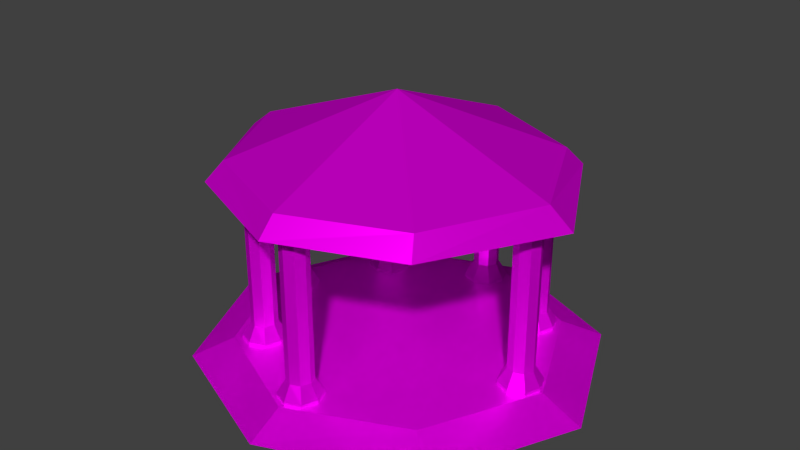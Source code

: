 # Source: gazebo.blend  (saved by Blender 2.68.0; exported with 4.5.12 LTS)
import bpy
from mathutils import Matrix  # noqa: F401  (used for matrix-valued properties, if any)

bpy.ops.wm.read_factory_settings(use_empty=True)
scene = bpy.context.scene
scene.name = 'Scene'

# ---- collections
col_collection_1 = bpy.data.collections.new('Collection 1'); scene.collection.children.link(col_collection_1)

# ---- images (referenced by path relative to the original .blend; pixels are not part of the script)
import os
ASSET_DIR = os.environ.get("B2B_ASSET_DIR", "")  # directory of the original .blend (textures are referenced by path, not embedded)
HERE = os.path.dirname(os.path.abspath(__file__))  # packed textures are extracted next to this script under _unpacked/

def load_image(name, relpath, width, height, colorspace="sRGB"):
    """Load a texture the original file referenced (path relative to the .blend, or extracted next to this script)."""
    p = next((c for c in (os.path.join(HERE, relpath), os.path.join(ASSET_DIR, relpath)) if relpath and os.path.exists(c)), "")
    if p:
        img = bpy.data.images.load(p, check_existing=True)
        img.name = name
    else:  # same state as the original file: an image datablock whose file is absent (Cycles renders it pink)
        img = bpy.data.images.new(name, width, height)
        img.source = "FILE"
        img.filepath = "//" + (relpath or name)
    img.colorspace_settings.name = colorspace
    return img
img_marble_jpeg_007 = load_image('marble.jpeg.007', 'marble.jpeg', 1024, 1024, 'sRGB')
img_marble_2_jpeg_007 = load_image('marble 2.jpeg.007', 'marble 2.jpeg', 1024, 1024, 'sRGB')
img_rust_mask_jpeg_007 = load_image('rust mask.jpeg.007', 'rust mask.jpeg', 1024, 1024, 'sRGB')

# ---- materials (node trees are filled in below, after node groups)
mat_marble = bpy.data.materials.new('marble')
mat_marble.alpha_threshold = 0.0
mat_marble.roughness = 0.5
mat_marble.line_color = (0.0, 0.0, 0.0, 1.0)

# ---- material node trees
mat_marble.use_nodes = True; mat_marble.node_tree.nodes.clear()
_N = mat_marble.node_tree.nodes; _L = mat_marble.node_tree.links
n0 = _N.new('ShaderNodeOutputMaterial'); n0.name = 'Material Output'; n0.location = (680, 235)
n1 = _N.new('ShaderNodeMixShader'); n1.name = 'Mix Shader'; n1.location = (496, 235)
n2 = _N.new('ShaderNodeBsdfDiffuse'); n2.name = 'Diffuse BSDF'; n2.location = (326, 312)
n3 = _N.new('ShaderNodeBsdfAnisotropic'); n3.name = 'Glossy BSDF'; n3.location = (331, 173)
n3.distribution = 'BECKMANN'
n3.inputs[1].default_value = 0.4472
n4 = _N.new('ShaderNodeTexImage'); n4.name = 'Image Texture'; n4.location = (-314, 255)
n4.width = 140
n4.image = img_marble_jpeg_007
n5 = _N.new('ShaderNodeTexImage'); n5.name = 'Image Texture.001'; n5.location = (-303, 485)
n5.width = 140
n5.image = img_marble_2_jpeg_007
n6 = _N.new('ShaderNodeTexImage'); n6.name = 'Image Texture.002'; n6.location = (-298, 698)
n6.width = 140
n6.image = img_rust_mask_jpeg_007
n7 = _N.new('ShaderNodeValToRGB'); n7.name = 'ColorRamp'; n7.location = (-79, 689)
while len(n7.color_ramp.elements) > 1: n7.color_ramp.elements.remove(n7.color_ramp.elements[-1])
n7.color_ramp.elements[0].position = 0.1182; n7.color_ramp.elements[0].color = (0.0, 0.0, 0.0, 1.0)
_e = n7.color_ramp.elements.new(0.5); _e.color = (1.0, 1.0, 1.0, 1.0)
n8 = _N.new('ShaderNodeMix'); n8.name = 'Mix'; n8.location = (5, 289)
n8.data_type = 'RGBA'
n9 = _N.new('ShaderNodeMix'); n9.name = 'Mix.001'; n9.location = (345, -8)
n9.data_type = 'RGBA'
n9.blend_type = 'MULTIPLY'
n9.inputs[0].default_value = 0.05
n9.inputs[6].default_value = (1.0, 1.0, 1.0, 1.0)
n10 = _N.new('ShaderNodeDisplacement'); n10.name = 'Displacement'; n10.location = (0, 0)
n10.inputs[1].default_value = 0.0
n10.inputs[2].default_value = 0.1
_L.new(n1.outputs[0], n0.inputs[0])
_L.new(n2.outputs[0], n1.inputs[1])
_L.new(n3.outputs[0], n1.inputs[2])
_L.new(n6.outputs[0], n7.inputs[0])
_L.new(n5.outputs[0], n8.inputs[7])
_L.new(n8.outputs[2], n2.inputs[0])
_L.new(n8.outputs[2], n3.inputs[0])
_L.new(n7.outputs[0], n8.inputs[0])
_L.new(n4.outputs[0], n8.inputs[6])
_L.new(n8.outputs[2], n9.inputs[7])
_L.new(n9.outputs[2], n10.inputs[0])
_L.new(n10.outputs[0], n0.inputs[2])
n0.is_active_output = True

# ---- world
world_world = bpy.data.worlds.new('World'); scene.world = world_world
world_world.color = (0.05088, 0.05088, 0.05088)
world_world.use_sun_shadow = False
world_world.sun_shadow_jitter_overblur = 0.0
world_world.cycles.sampling_method = 'MANUAL'
world_world.cycles.sample_map_resolution = 256

# ---- meshes
me_cube_001 = bpy.data.meshes.new('Cube.001')
me_cube_001.from_pydata([(-30.47, 15.38, -2.371), (-27.34, 12.17, -0.3709), (0.1081, 15.38, -2.371), (-3.017, 12.17, -0.3709), (-15.18, 17.77, -0.3709), (-15.18, 21.66, -2.371), (-30.47, -15.43, -2.371), (-27.34, -12.22, -0.3709), (-32.99, -0.02347, -0.3709), (-37.43, -0.02347, -2.371), (0.1081, -15.43, -2.371), (-3.017, -12.22, -0.3709), (2.628, -0.02347, -0.3709), (7.071, -0.02347, -2.371), (-15.18, -17.82, -0.3709), (-15.18, -21.7, -2.371), (-15.18, -0.02347, -2.371), (-15.18, -0.02347, -0.3709), (-13.33, 16.66, -0.409), (-13.33, 13.35, -0.409), (-16.65, 13.35, -0.409), (-16.65, 16.66, -0.409), (-14.0, 16.0, 18.26), (-14.0, 14.0, 18.26), (-16.0, 14.0, 18.26), (-16.0, 16.0, 18.26), (-12.73, 15.01, -0.409), (-14.99, 17.35, -0.409), (-14.99, 12.7, -0.409), (-17.33, 15.02, -0.3687), (-13.59, 15.0, 18.26), (-15.0, 16.42, 18.26), (-15.0, 13.57, 18.26), (-16.42, 15.01, 18.28), (-15.0, 15.0, -0.5147), (-15.0, 15.0, 18.26), (-13.33, 16.66, 0.00143), (-13.33, 13.35, 0.00143), (-16.65, 13.35, 0.00143), (-16.65, 16.66, 0.00143), (-12.73, 15.01, 0.00143), (-14.99, 12.7, 0.00143), (-17.33, 15.02, 0.0417), (-14.99, 17.35, 0.00143), (-16.42, 15.01, 1.572), (-15.0, 13.57, 1.547), (-13.59, 15.0, 1.547), (-15.0, 16.42, 1.547), (-16.0, 16.0, 1.547), (-16.0, 14.0, 1.547), (-14.0, 14.0, 1.547), (-14.0, 16.0, 1.547), (1.666, 1.664, -0.409), (1.666, -1.647, -0.409), (-1.645, -1.647, -0.409), (-1.645, 1.664, -0.409), (1.0, 1.0, 18.26), (1.0, -1.0, 18.26), (-1.0, -1.0, 18.26), (-1.0, 1.0, 18.26), (2.266, 0.008642, -0.409), (0.01036, 2.354, -0.409), (0.01036, -2.295, -0.409), (-2.334, 0.01895, -0.3687), (1.41, -5.662e-07, 18.26), (2.682e-07, 1.417, 18.26), (-5.066e-07, -1.431, 18.26), (-1.416, 0.006226, 18.28), (5.96e-08, 1.192e-07, -0.5147), (-1.192e-07, -1.788e-07, 18.26), (1.666, 1.664, 0.00143), (1.666, -1.647, 0.00143), (-1.645, -1.647, 0.00143), (-1.645, 1.664, 0.00143), (2.266, 0.008642, 0.00143), (0.01036, -2.295, 0.00143), (-2.334, 0.01895, 0.0417), (0.01036, 2.354, 0.00143), (-1.416, 0.006226, 1.572), (-7.797e-08, -1.431, 1.547), (1.41, -5.184e-08, 1.547), (1.825e-07, 1.417, 1.547), (-1.0, 1.0, 1.547), (-1.0, -1.0, 1.547), (1.0, -1.0, 1.547), (1.0, 1.0, 1.547), (-13.33, -13.34, -0.409), (-13.33, -16.65, -0.409), (-16.65, -16.65, -0.409), (-16.65, -13.34, -0.409), (-14.0, -14.0, 18.26), (-14.0, -16.0, 18.26), (-16.0, -16.0, 18.26), (-16.0, -14.0, 18.26), (-12.73, -14.99, -0.409), (-14.99, -12.65, -0.409), (-14.99, -17.3, -0.409), (-17.33, -14.98, -0.3687), (-13.59, -15.0, 18.26), (-15.0, -13.58, 18.26), (-15.0, -16.43, 18.26), (-16.42, -14.99, 18.28), (-15.0, -15.0, -0.5147), (-15.0, -15.0, 18.26), (-13.33, -13.34, 0.00143), (-13.33, -16.65, 0.00143), (-16.65, -16.65, 0.00143), (-16.65, -13.34, 0.00143), (-12.73, -14.99, 0.00143), (-14.99, -17.3, 0.00143), (-17.33, -14.98, 0.0417), (-14.99, -12.65, 0.00143), (-16.42, -14.99, 1.572), (-15.0, -16.43, 1.547), (-13.59, -15.0, 1.547), (-15.0, -13.58, 1.547), (-16.0, -14.0, 1.547), (-16.0, -16.0, 1.547), (-14.0, -16.0, 1.547), (-14.0, -14.0, 1.547), (-28.33, 1.664, -0.409), (-28.33, -1.647, -0.409), (-31.65, -1.647, -0.409), (-31.65, 1.664, -0.409), (-29.0, 1.0, 18.26), (-29.0, -1.0, 18.26), (-31.0, -1.0, 18.26), (-31.0, 1.0, 18.26), (-27.73, 0.008642, -0.409), (-29.99, 2.354, -0.409), (-29.99, -2.295, -0.409), (-32.33, 0.01895, -0.3687), (-28.59, -5.662e-07, 18.26), (-30.0, 1.417, 18.26), (-30.0, -1.431, 18.26), (-31.42, 0.006226, 18.28), (-30.0, 1.192e-07, -0.5147), (-30.0, -1.788e-07, 18.26), (-28.33, 1.664, 0.00143), (-28.33, -1.647, 0.00143), (-31.65, -1.647, 0.00143), (-31.65, 1.664, 0.00143), (-27.73, 0.008642, 0.00143), (-29.99, -2.295, 0.00143), (-32.33, 0.01895, 0.0417), (-29.99, 2.354, 0.00143), (-31.42, 0.006226, 1.572), (-30.0, -1.431, 1.547), (-28.59, -5.184e-08, 1.547), (-30.0, 1.417, 1.547), (-31.0, 1.0, 1.547), (-31.0, -1.0, 1.547), (-29.0, -1.0, 1.547), (-29.0, 1.0, 1.547), (-3.334, 11.66, -0.409), (-3.334, 8.353, -0.409), (-6.645, 8.353, -0.409), (-6.645, 11.66, -0.409), (-4.0, 11.0, 18.26), (-4.0, 9.0, 18.26), (-6.0, 9.0, 18.26), (-6.0, 11.0, 18.26), (-2.734, 10.01, -0.409), (-4.99, 12.35, -0.409), (-4.99, 7.705, -0.409), (-7.334, 10.02, -0.3687), (-3.59, 10.0, 18.26), (-5.0, 11.42, 18.26), (-5.0, 8.569, 18.26), (-6.416, 10.01, 18.28), (-5.0, 10.0, -0.5147), (-5.0, 10.0, 18.26), (-3.334, 11.66, 0.00143), (-3.334, 8.353, 0.00143), (-6.645, 8.353, 0.00143), (-6.645, 11.66, 0.00143), (-2.734, 10.01, 0.00143), (-4.99, 7.705, 0.00143), (-7.334, 10.02, 0.0417), (-4.99, 12.35, 0.00143), (-6.416, 10.01, 1.572), (-5.0, 8.569, 1.547), (-3.59, 10.0, 1.547), (-5.0, 11.42, 1.547), (-6.0, 11.0, 1.547), (-6.0, 9.0, 1.547), (-4.0, 9.0, 1.547), (-4.0, 11.0, 1.547), (-23.33, 11.66, -0.409), (-23.33, 8.353, -0.409), (-26.65, 8.353, -0.409), (-26.65, 11.66, -0.409), (-24.0, 11.0, 18.26), (-24.0, 9.0, 18.26), (-26.0, 9.0, 18.26), (-26.0, 11.0, 18.26), (-22.73, 10.01, -0.409), (-24.99, 12.35, -0.409), (-24.99, 7.705, -0.409), (-27.33, 10.02, -0.3687), (-23.59, 10.0, 18.26), (-25.0, 11.42, 18.26), (-25.0, 8.569, 18.26), (-26.42, 10.01, 18.28), (-25.0, 10.0, -0.5147), (-25.0, 10.0, 18.26), (-23.33, 11.66, 0.00143), (-23.33, 8.353, 0.00143), (-26.65, 8.353, 0.00143), (-26.65, 11.66, 0.00143), (-22.73, 10.01, 0.00143), (-24.99, 7.705, 0.00143), (-27.33, 10.02, 0.0417), (-24.99, 12.35, 0.00143), (-26.42, 10.01, 1.572), (-25.0, 8.569, 1.547), (-23.59, 10.0, 1.547), (-25.0, 11.42, 1.547), (-26.0, 11.0, 1.547), (-26.0, 9.0, 1.547), (-24.0, 9.0, 1.547), (-24.0, 11.0, 1.547), (-23.33, -8.336, -0.409), (-23.33, -11.65, -0.409), (-26.65, -11.65, -0.409), (-26.65, -8.336, -0.409), (-24.0, -9.0, 18.26), (-24.0, -11.0, 18.26), (-26.0, -11.0, 18.26), (-26.0, -9.0, 18.26), (-22.73, -9.991, -0.409), (-24.99, -7.646, -0.409), (-24.99, -12.3, -0.409), (-27.33, -9.981, -0.3687), (-23.59, -10.0, 18.26), (-25.0, -8.583, 18.26), (-25.0, -11.43, 18.26), (-26.42, -9.994, 18.28), (-25.0, -10.0, -0.5147), (-25.0, -10.0, 18.26), (-23.33, -8.336, 0.00143), (-23.33, -11.65, 0.00143), (-26.65, -11.65, 0.00143), (-26.65, -8.336, 0.00143), (-22.73, -9.991, 0.00143), (-24.99, -12.3, 0.00143), (-27.33, -9.981, 0.0417), (-24.99, -7.646, 0.00143), (-26.42, -9.994, 1.572), (-25.0, -11.43, 1.547), (-23.59, -10.0, 1.547), (-25.0, -8.583, 1.547), (-26.0, -9.0, 1.547), (-26.0, -11.0, 1.547), (-24.0, -11.0, 1.547), (-24.0, -9.0, 1.547), (-28.52, 13.66, 17.42), (-27.48, 12.07, 19.42), (-15.66, 16.97, 19.42), (-15.66, 18.89, 17.42), (-28.52, -13.38, 17.42), (-27.48, -11.79, 19.42), (-33.26, 0.141, 19.42), (-35.83, 0.141, 17.42), (-15.66, -16.69, 19.42), (-15.66, -18.61, 17.42), (-15.66, 0.141, 19.36), (-15.66, 0.141, 26.1), (-2.804, 13.66, 17.42), (-3.849, 12.07, 19.42), (-2.804, -13.38, 17.42), (-3.849, -11.79, 19.42), (1.935, 0.141, 19.42), (4.503, 0.141, 17.42)], [], [(8, 1, 0, 9), (17, 4, 1, 8), (1, 4, 5, 0), (9, 0, 5, 16), (12, 13, 2, 3), (17, 12, 3, 4), (3, 2, 5, 4), (13, 16, 5, 2), (8, 9, 6, 7), (17, 8, 7, 14), (7, 6, 15, 14), (9, 16, 15, 6), (12, 11, 10, 13), (17, 14, 11, 12), (11, 14, 15, 10), (13, 10, 15, 16), (34, 28, 20, 29), (35, 33, 24, 32), (46, 30, 23, 50), (45, 32, 24, 49), (44, 33, 25, 48), (43, 27, 21, 39), (27, 34, 29, 21), (18, 26, 34, 27), (26, 19, 28, 34), (30, 35, 32, 23), (22, 31, 35, 30), (31, 25, 33, 35), (51, 22, 30, 46), (50, 23, 32, 45), (49, 24, 33, 44), (36, 18, 27, 43), (26, 40, 37, 19), (28, 41, 38, 20), (29, 42, 39, 21), (47, 43, 39, 48), (18, 36, 40, 26), (19, 37, 41, 28), (20, 38, 42, 29), (51, 36, 43, 47), (31, 47, 48, 25), (37, 50, 45, 41), (42, 44, 48, 39), (36, 51, 46, 40), (22, 51, 47, 31), (41, 45, 49, 38), (40, 46, 50, 37), (38, 49, 44, 42), (68, 62, 54, 63), (69, 67, 58, 66), (80, 64, 57, 84), (79, 66, 58, 83), (78, 67, 59, 82), (77, 61, 55, 73), (61, 68, 63, 55), (52, 60, 68, 61), (60, 53, 62, 68), (64, 69, 66, 57), (56, 65, 69, 64), (65, 59, 67, 69), (85, 56, 64, 80), (84, 57, 66, 79), (83, 58, 67, 78), (70, 52, 61, 77), (60, 74, 71, 53), (62, 75, 72, 54), (63, 76, 73, 55), (81, 77, 73, 82), (52, 70, 74, 60), (53, 71, 75, 62), (54, 72, 76, 63), (85, 70, 77, 81), (65, 81, 82, 59), (71, 84, 79, 75), (76, 78, 82, 73), (70, 85, 80, 74), (56, 85, 81, 65), (75, 79, 83, 72), (74, 80, 84, 71), (72, 83, 78, 76), (102, 96, 88, 97), (103, 101, 92, 100), (114, 98, 91, 118), (113, 100, 92, 117), (112, 101, 93, 116), (111, 95, 89, 107), (95, 102, 97, 89), (86, 94, 102, 95), (94, 87, 96, 102), (98, 103, 100, 91), (90, 99, 103, 98), (99, 93, 101, 103), (119, 90, 98, 114), (118, 91, 100, 113), (117, 92, 101, 112), (104, 86, 95, 111), (94, 108, 105, 87), (96, 109, 106, 88), (97, 110, 107, 89), (115, 111, 107, 116), (86, 104, 108, 94), (87, 105, 109, 96), (88, 106, 110, 97), (119, 104, 111, 115), (99, 115, 116, 93), (105, 118, 113, 109), (110, 112, 116, 107), (104, 119, 114, 108), (90, 119, 115, 99), (109, 113, 117, 106), (108, 114, 118, 105), (106, 117, 112, 110), (136, 130, 122, 131), (137, 135, 126, 134), (148, 132, 125, 152), (147, 134, 126, 151), (146, 135, 127, 150), (145, 129, 123, 141), (129, 136, 131, 123), (120, 128, 136, 129), (128, 121, 130, 136), (132, 137, 134, 125), (124, 133, 137, 132), (133, 127, 135, 137), (153, 124, 132, 148), (152, 125, 134, 147), (151, 126, 135, 146), (138, 120, 129, 145), (128, 142, 139, 121), (130, 143, 140, 122), (131, 144, 141, 123), (149, 145, 141, 150), (120, 138, 142, 128), (121, 139, 143, 130), (122, 140, 144, 131), (153, 138, 145, 149), (133, 149, 150, 127), (139, 152, 147, 143), (144, 146, 150, 141), (138, 153, 148, 142), (124, 153, 149, 133), (143, 147, 151, 140), (142, 148, 152, 139), (140, 151, 146, 144), (170, 164, 156, 165), (171, 169, 160, 168), (182, 166, 159, 186), (181, 168, 160, 185), (180, 169, 161, 184), (179, 163, 157, 175), (163, 170, 165, 157), (154, 162, 170, 163), (162, 155, 164, 170), (166, 171, 168, 159), (158, 167, 171, 166), (167, 161, 169, 171), (187, 158, 166, 182), (186, 159, 168, 181), (185, 160, 169, 180), (172, 154, 163, 179), (162, 176, 173, 155), (164, 177, 174, 156), (165, 178, 175, 157), (183, 179, 175, 184), (154, 172, 176, 162), (155, 173, 177, 164), (156, 174, 178, 165), (187, 172, 179, 183), (167, 183, 184, 161), (173, 186, 181, 177), (178, 180, 184, 175), (172, 187, 182, 176), (158, 187, 183, 167), (177, 181, 185, 174), (176, 182, 186, 173), (174, 185, 180, 178), (204, 198, 190, 199), (205, 203, 194, 202), (216, 200, 193, 220), (215, 202, 194, 219), (214, 203, 195, 218), (213, 197, 191, 209), (197, 204, 199, 191), (188, 196, 204, 197), (196, 189, 198, 204), (200, 205, 202, 193), (192, 201, 205, 200), (201, 195, 203, 205), (221, 192, 200, 216), (220, 193, 202, 215), (219, 194, 203, 214), (206, 188, 197, 213), (196, 210, 207, 189), (198, 211, 208, 190), (199, 212, 209, 191), (217, 213, 209, 218), (188, 206, 210, 196), (189, 207, 211, 198), (190, 208, 212, 199), (221, 206, 213, 217), (201, 217, 218, 195), (207, 220, 215, 211), (212, 214, 218, 209), (206, 221, 216, 210), (192, 221, 217, 201), (211, 215, 219, 208), (210, 216, 220, 207), (208, 219, 214, 212), (238, 232, 224, 233), (239, 237, 228, 236), (250, 234, 227, 254), (249, 236, 228, 253), (248, 237, 229, 252), (247, 231, 225, 243), (231, 238, 233, 225), (222, 230, 238, 231), (230, 223, 232, 238), (234, 239, 236, 227), (226, 235, 239, 234), (235, 229, 237, 239), (255, 226, 234, 250), (254, 227, 236, 249), (253, 228, 237, 248), (240, 222, 231, 247), (230, 244, 241, 223), (232, 245, 242, 224), (233, 246, 243, 225), (251, 247, 243, 252), (222, 240, 244, 230), (223, 241, 245, 232), (224, 242, 246, 233), (255, 240, 247, 251), (235, 251, 252, 229), (241, 254, 249, 245), (246, 248, 252, 243), (240, 255, 250, 244), (226, 255, 251, 235), (245, 249, 253, 242), (244, 250, 254, 241), (242, 253, 248, 246), (262, 257, 256, 263), (257, 258, 259, 256), (259, 266, 263, 256), (257, 262, 267, 258), (262, 263, 260, 261), (261, 260, 265, 264), (265, 260, 263, 266), (261, 264, 267, 262), (272, 273, 268, 269), (269, 258, 267, 272), (269, 268, 259, 258), (271, 264, 265, 270), (272, 271, 270, 273), (259, 268, 273, 266), (265, 266, 273, 270), (271, 272, 267, 264)])
_uv = me_cube_001.uv_layers.new(name='UVMap')
_uv.uv.foreach_set('vector', [0.04263, 0.2907, 0.1495, 0.3836, 0.1333, 0.4278, 0.0, 0.3099, 0.2137, 0.2139, 0.2905, 0.3849, 0.1495, 0.3836, 0.04263, 0.2907, 0.1495, 0.3836, 0.2905, 0.3849, 0.3073, 0.4222, 0.1333, 0.4278, 0.4275, 0.1176, 0.5611, 0.0, 0.735, 0.006062, 0.641, 0.2141, 0.3848, 0.1371, 0.4275, 0.1179, 0.4271, 0.2959, 0.3832, 0.2787, 0.2137, 0.2139, 0.3848, 0.1371, 0.3832, 0.2787, 0.2905, 0.3849, 0.3832, 0.2787, 0.4271, 0.2959, 0.3073, 0.4222, 0.2905, 0.3849, 0.8546, 0.3106, 0.641, 0.2141, 0.735, 0.006062, 0.8545, 0.1326, 0.04263, 0.2907, 0.0, 0.3099, 0.0004527, 0.1319, 0.04424, 0.1492, 0.2137, 0.2139, 0.04263, 0.2907, 0.04424, 0.1492, 0.1369, 0.04296, 0.04424, 0.1492, 0.0004527, 0.1319, 0.1202, 0.005647, 0.1369, 0.04296, 0.4275, 0.1176, 0.641, 0.2141, 0.547, 0.4221, 0.4275, 0.2956, 0.3848, 0.1371, 0.2779, 0.0443, 0.2942, 0.0, 0.4275, 0.1179, 0.2137, 0.2139, 0.1369, 0.04296, 0.2779, 0.0443, 0.3848, 0.1371, 0.2779, 0.0443, 0.1369, 0.04296, 0.1202, 0.005647, 0.2942, 0.0, 0.8546, 0.3106, 0.7209, 0.4282, 0.547, 0.4221, 0.641, 0.2141, 0.8012, 0.8321, 0.777, 0.8324, 0.7837, 0.8149, 0.8012, 0.8075, 0.05376, 0.8364, 0.03885, 0.8366, 0.04315, 0.826, 0.05364, 0.8214, 0.9356, 0.2545, 0.935, 0.4282, 0.9271, 0.4269, 0.9276, 0.2532, 0.9161, 0.2531, 0.9156, 0.4268, 0.9076, 0.4281, 0.9081, 0.2544, 0.8753, 0.6471, 0.8748, 0.8206, 0.8635, 0.8203, 0.864, 0.6468, 0.8468, 0.6314, 0.8468, 0.6271, 0.8603, 0.625, 0.8603, 0.6292, 0.1903, 0.807, 0.1903, 0.8318, 0.1657, 0.8318, 0.1729, 0.8144, 0.5891, 0.8147, 0.5954, 0.8321, 0.5716, 0.8323, 0.5716, 0.8075, 0.825, 0.8218, 0.8186, 0.8392, 0.8012, 0.8459, 0.8012, 0.8218, 0.5477, 0.8474, 0.5329, 0.8474, 0.5329, 0.8323, 0.5434, 0.8368, 0.03356, 0.8561, 0.02302, 0.8605, 0.02304, 0.8455, 0.03789, 0.8456, 0.4517, 0.8473, 0.4411, 0.8429, 0.4368, 0.8324, 0.4517, 0.8324, 0.07003, 0.8289, 0.0695, 1.002, 0.06146, 1.004, 0.06199, 0.8302, 0.9276, 0.2532, 0.9271, 0.4269, 0.9156, 0.4268, 0.9161, 0.2531, 0.8834, 0.6482, 0.8829, 0.8218, 0.8748, 0.8206, 0.8753, 0.6471, 0.0663, 0.8113, 0.06632, 0.807, 0.0852, 0.8071, 0.08519, 0.8114, 0.944, 0.2337, 0.944, 0.238, 0.9315, 0.2357, 0.9316, 0.2314, 0.9128, 0.2314, 0.9128, 0.2357, 0.8993, 0.2377, 0.8993, 0.2335, 0.8791, 0.6255, 0.879, 0.6297, 0.8603, 0.6292, 0.8603, 0.625, 0.8559, 0.6481, 0.8468, 0.6314, 0.8603, 0.6292, 0.864, 0.6468, 0.06632, 0.807, 0.0663, 0.8113, 0.05376, 0.8136, 0.05377, 0.8093, 0.9316, 0.2314, 0.9315, 0.2357, 0.9128, 0.2357, 0.9128, 0.2314, 0.8924, 0.6273, 0.8924, 0.6316, 0.879, 0.6297, 0.8791, 0.6255, 0.07003, 0.8289, 0.0663, 0.8113, 0.08519, 0.8114, 0.08144, 0.8289, 0.8553, 0.8216, 0.8559, 0.6481, 0.864, 0.6468, 0.8635, 0.8203, 0.9315, 0.2357, 0.9276, 0.2532, 0.9161, 0.2531, 0.9128, 0.2357, 0.879, 0.6297, 0.8753, 0.6471, 0.864, 0.6468, 0.8603, 0.6292, 0.0663, 0.8113, 0.07003, 0.8289, 0.06199, 0.8302, 0.05376, 0.8136, 0.0695, 1.002, 0.07003, 0.8289, 0.08144, 0.8289, 0.08091, 1.002, 0.9128, 0.2357, 0.9161, 0.2531, 0.9081, 0.2544, 0.8993, 0.2377, 0.944, 0.238, 0.9356, 0.2545, 0.9276, 0.2532, 0.9315, 0.2357, 0.8924, 0.6316, 0.8834, 0.6482, 0.8753, 0.6471, 0.879, 0.6297, 0.7528, 0.8321, 0.7287, 0.8324, 0.7353, 0.8149, 0.7528, 0.8075, 0.3157, 0.8469, 0.3008, 0.8471, 0.3051, 0.8365, 0.3156, 0.8318, 0.9287, 0.6481, 0.9281, 0.8218, 0.9202, 0.8204, 0.9207, 0.6468, 0.9092, 0.6467, 0.9087, 0.8204, 0.9007, 0.8217, 0.9012, 0.648, 0.8753, 0.4503, 0.8748, 0.6239, 0.8635, 0.6236, 0.864, 0.45, 0.8468, 0.4346, 0.8468, 0.4304, 0.8603, 0.4282, 0.8603, 0.4325, 0.2149, 0.807, 0.2149, 0.8318, 0.1903, 0.8318, 0.1975, 0.8144, 0.6743, 0.8147, 0.6806, 0.8321, 0.6568, 0.8323, 0.6568, 0.8075, 0.3403, 0.8318, 0.3339, 0.8492, 0.3165, 0.856, 0.3165, 0.8318, 0.6955, 0.8474, 0.6806, 0.8474, 0.6807, 0.8323, 0.6912, 0.8368, 0.04943, 0.8472, 0.03889, 0.8515, 0.03891, 0.8366, 0.05376, 0.8367, 0.4666, 0.8473, 0.456, 0.8429, 0.4517, 0.8324, 0.4666, 0.8324, 0.9534, 0.4502, 0.9529, 0.6237, 0.9448, 0.625, 0.9453, 0.4515, 0.9207, 0.6468, 0.9202, 0.8204, 0.9087, 0.8204, 0.9092, 0.6467, 0.8834, 0.4514, 0.8829, 0.625, 0.8748, 0.6239, 0.8753, 0.4503, 0.9497, 0.4326, 0.9497, 0.4283, 0.9686, 0.4284, 0.9685, 0.4326, 0.9371, 0.6273, 0.9371, 0.6315, 0.9246, 0.6293, 0.9247, 0.625, 0.9059, 0.625, 0.9059, 0.6292, 0.8924, 0.6313, 0.8924, 0.627, 0.8791, 0.4287, 0.879, 0.433, 0.8603, 0.4325, 0.8603, 0.4282, 0.8559, 0.4513, 0.8468, 0.4346, 0.8603, 0.4325, 0.864, 0.45, 0.9497, 0.4283, 0.9497, 0.4326, 0.9371, 0.4348, 0.9371, 0.4306, 0.9247, 0.625, 0.9246, 0.6293, 0.9059, 0.6292, 0.9059, 0.625, 0.8924, 0.4306, 0.8924, 0.4348, 0.879, 0.433, 0.8791, 0.4287, 0.9534, 0.4502, 0.9497, 0.4326, 0.9685, 0.4326, 0.9648, 0.4502, 0.8553, 0.6249, 0.8559, 0.4513, 0.864, 0.45, 0.8635, 0.6236, 0.9246, 0.6293, 0.9207, 0.6468, 0.9092, 0.6467, 0.9059, 0.6292, 0.879, 0.433, 0.8753, 0.4503, 0.864, 0.45, 0.8603, 0.4325, 0.9497, 0.4326, 0.9534, 0.4502, 0.9453, 0.4515, 0.9371, 0.4348, 0.9529, 0.6237, 0.9534, 0.4502, 0.9648, 0.4502, 0.9643, 0.6237, 0.9059, 0.6292, 0.9092, 0.6467, 0.9012, 0.648, 0.8924, 0.6313, 0.9371, 0.6315, 0.9287, 0.6481, 0.9207, 0.6468, 0.9246, 0.6293, 0.8924, 0.4348, 0.8834, 0.4514, 0.8753, 0.4503, 0.879, 0.433, 0.5, 0.8321, 0.4758, 0.8324, 0.4825, 0.8149, 0.5, 0.8075, 0.2395, 0.8469, 0.2246, 0.8471, 0.2289, 0.8365, 0.2394, 0.8318, 0.9365, 0.02311, 0.9359, 0.1968, 0.9279, 0.1954, 0.9285, 0.02177, 0.917, 0.02171, 0.9165, 0.1954, 0.9084, 0.1967, 0.909, 0.02301, 0.03673, 0.4499, 0.0362, 0.6235, 0.02485, 0.6232, 0.02538, 0.4496, 0.008152, 0.4342, 0.008165, 0.43, 0.02166, 0.4278, 0.02164, 0.4321, 0.2394, 0.807, 0.2395, 0.8318, 0.2149, 0.8318, 0.2221, 0.8144, 0.6981, 0.8147, 0.7045, 0.8321, 0.6806, 0.8323, 0.6807, 0.8075, 0.2149, 0.8318, 0.2085, 0.8492, 0.191, 0.856, 0.191, 0.8318, 0.6806, 0.8474, 0.6658, 0.8474, 0.6658, 0.8323, 0.6763, 0.8368, 0.8356, 0.8565, 0.825, 0.8608, 0.825, 0.8459, 0.8399, 0.846, 0.7528, 0.8473, 0.7423, 0.8429, 0.7379, 0.8324, 0.7528, 0.8324, 0.4123, 0.8289, 0.4118, 1.002, 0.4038, 1.004, 0.4043, 0.8302, 0.9285, 0.02177, 0.9279, 0.1954, 0.9165, 0.1954, 0.917, 0.02171, 0.04477, 0.4511, 0.04424, 0.6246, 0.0362, 0.6235, 0.03673, 0.4499, 0.4086, 0.8113, 0.4086, 0.807, 0.4275, 0.8071, 0.4275, 0.8114, 0.9449, 0.002267, 0.9449, 0.006532, 0.9324, 0.004275, 0.9324, 9.957e-06, 0.9137, 0.0, 0.9137, 0.004265, 0.9002, 0.006313, 0.9002, 0.002048, 0.04044, 0.4283, 0.04042, 0.4326, 0.02164, 0.4321, 0.02166, 0.4278, 0.01723, 0.4509, 0.008152, 0.4342, 0.02164, 0.4321, 0.02538, 0.4496, 0.4086, 0.807, 0.4086, 0.8113, 0.3961, 0.8136, 0.3961, 0.8093, 0.9324, 9.957e-06, 0.9324, 0.004275, 0.9137, 0.004265, 0.9137, 0.0, 0.05376, 0.4302, 0.05375, 0.4344, 0.04042, 0.4326, 0.04044, 0.4283, 0.4123, 0.8289, 0.4086, 0.8113, 0.4275, 0.8114, 0.4237, 0.8289, 0.0167, 0.6245, 0.01723, 0.4509, 0.02538, 0.4496, 0.02485, 0.6232, 0.9324, 0.004275, 0.9285, 0.02177, 0.917, 0.02171, 0.9137, 0.004265, 0.04042, 0.4326, 0.03673, 0.4499, 0.02538, 0.4496, 0.02164, 0.4321, 0.4086, 0.8113, 0.4123, 0.8289, 0.4043, 0.8302, 0.3961, 0.8136, 0.4118, 1.002, 0.4123, 0.8289, 0.4237, 0.8289, 0.4232, 1.002, 0.9137, 0.004265, 0.917, 0.02171, 0.909, 0.02301, 0.9002, 0.006313, 0.9449, 0.006532, 0.9365, 0.02311, 0.9285, 0.02177, 0.9324, 0.004275, 0.05375, 0.4344, 0.04477, 0.4511, 0.03673, 0.4499, 0.04042, 0.4326, 0.4517, 0.8321, 0.4275, 0.8324, 0.4342, 0.8149, 0.4517, 0.8075, 0.5865, 0.8474, 0.5716, 0.8475, 0.5759, 0.8369, 0.5864, 0.8323, 0.9803, 0.2545, 0.9798, 0.4282, 0.9718, 0.4269, 0.9723, 0.2532, 0.9609, 0.2531, 0.9603, 0.4268, 0.9523, 0.4281, 0.9528, 0.2544, 0.03673, 0.6467, 0.0362, 0.8202, 0.02485, 0.82, 0.02538, 0.6464, 0.008152, 0.631, 0.008165, 0.6268, 0.02166, 0.6246, 0.02164, 0.6289, 0.3157, 0.807, 0.3157, 0.8318, 0.2912, 0.8318, 0.2983, 0.8144, 0.6504, 0.8147, 0.6568, 0.8321, 0.6329, 0.8323, 0.633, 0.8075, 0.03201, 0.8214, 0.02562, 0.8388, 0.008159, 0.8455, 0.008152, 0.8214, 0.5716, 0.8474, 0.5567, 0.8474, 0.5568, 0.8323, 0.5673, 0.8368, 0.4808, 0.8429, 0.4702, 0.8473, 0.4703, 0.8324, 0.4851, 0.8324, 0.7137, 0.8473, 0.7032, 0.8429, 0.6988, 0.8324, 0.7137, 0.8324, 0.3809, 0.8289, 0.3804, 1.002, 0.3723, 1.004, 0.3728, 0.8302, 0.9723, 0.2532, 0.9718, 0.4269, 0.9603, 0.4268, 0.9609, 0.2531, 0.04477, 0.6478, 0.04424, 0.8214, 0.0362, 0.8202, 0.03673, 0.6467, 0.3772, 0.8113, 0.3772, 0.807, 0.3961, 0.8071, 0.396, 0.8114, 0.9887, 0.2337, 0.9887, 0.238, 0.9763, 0.2357, 0.9763, 0.2314, 0.9576, 0.2314, 0.9576, 0.2357, 0.944, 0.2377, 0.944, 0.2335, 0.04044, 0.6251, 0.04042, 0.6293, 0.02164, 0.6289, 0.02166, 0.6246, 0.01723, 0.6477, 0.008152, 0.631, 0.02164, 0.6289, 0.02538, 0.6464, 0.3772, 0.807, 0.3772, 0.8113, 0.3646, 0.8136, 0.3646, 0.8093, 0.9763, 0.2314, 0.9763, 0.2357, 0.9576, 0.2357, 0.9576, 0.2314, 0.05376, 0.627, 0.05375, 0.6312, 0.04042, 0.6293, 0.04044, 0.6251, 0.3809, 0.8289, 0.3772, 0.8113, 0.396, 0.8114, 0.3923, 0.8289, 0.0167, 0.8213, 0.01723, 0.6477, 0.02538, 0.6464, 0.02485, 0.82, 0.9763, 0.2357, 0.9723, 0.2532, 0.9609, 0.2531, 0.9576, 0.2357, 0.04042, 0.6293, 0.03673, 0.6467, 0.02538, 0.6464, 0.02164, 0.6289, 0.3772, 0.8113, 0.3809, 0.8289, 0.3728, 0.8302, 0.3646, 0.8136, 0.3804, 1.002, 0.3809, 0.8289, 0.3923, 0.8289, 0.3918, 1.002, 0.9576, 0.2357, 0.9609, 0.2531, 0.9528, 0.2544, 0.944, 0.2377, 0.9887, 0.238, 0.9803, 0.2545, 0.9723, 0.2532, 0.9763, 0.2357, 0.05375, 0.6312, 0.04477, 0.6478, 0.03673, 0.6467, 0.04042, 0.6293, 0.777, 0.8321, 0.7528, 0.8324, 0.7595, 0.8149, 0.777, 0.8075, 0.1806, 0.8469, 0.1657, 0.8471, 0.17, 0.8365, 0.1805, 0.8318, 0.8908, 0.2545, 0.8903, 0.4282, 0.8823, 0.4269, 0.8829, 0.2532, 0.8714, 0.2531, 0.8709, 0.4268, 0.8628, 0.4281, 0.8634, 0.2544, 0.8297, 0.4503, 0.8292, 0.6239, 0.8179, 0.6236, 0.8184, 0.45, 0.8012, 0.4346, 0.8012, 0.4304, 0.8147, 0.4282, 0.8147, 0.4325, 0.3403, 0.807, 0.3403, 0.8318, 0.3157, 0.8318, 0.3229, 0.8144, 0.5414, 0.8147, 0.5477, 0.8321, 0.5239, 0.8323, 0.5239, 0.8075, 0.6329, 0.8317, 0.6265, 0.8491, 0.6091, 0.8558, 0.6091, 0.8317, 0.5149, 0.8474, 0.5, 0.8474, 0.5, 0.8323, 0.5106, 0.8368, 0.01869, 0.8561, 0.008152, 0.8605, 0.008173, 0.8455, 0.02302, 0.8456, 0.7286, 0.8473, 0.7181, 0.8429, 0.7137, 0.8324, 0.7287, 0.8324, 0.9612, 0.02197, 0.9606, 0.1954, 0.9526, 0.1968, 0.9531, 0.0233, 0.8829, 0.2532, 0.8823, 0.4269, 0.8709, 0.4268, 0.8714, 0.2531, 0.8378, 0.4514, 0.8373, 0.625, 0.8292, 0.6239, 0.8297, 0.4503, 0.9574, 0.004377, 0.9574, 0.0001166, 0.9763, 0.0001745, 0.9763, 0.004435, 0.8993, 0.2337, 0.8993, 0.238, 0.8868, 0.2357, 0.8868, 0.2314, 0.8681, 0.2314, 0.8681, 0.2357, 0.8546, 0.2377, 0.8546, 0.2335, 0.8335, 0.4287, 0.8334, 0.433, 0.8147, 0.4325, 0.8147, 0.4282, 0.8102, 0.4513, 0.8012, 0.4346, 0.8147, 0.4325, 0.8184, 0.45, 0.9574, 0.0001166, 0.9574, 0.004377, 0.9449, 0.006636, 0.9449, 0.002376, 0.8868, 0.2314, 0.8868, 0.2357, 0.8681, 0.2357, 0.8681, 0.2314, 0.8468, 0.4306, 0.8468, 0.4348, 0.8334, 0.433, 0.8335, 0.4287, 0.9612, 0.02197, 0.9574, 0.004377, 0.9763, 0.004435, 0.9726, 0.02201, 0.8097, 0.6249, 0.8102, 0.4513, 0.8184, 0.45, 0.8179, 0.6236, 0.8868, 0.2357, 0.8829, 0.2532, 0.8714, 0.2531, 0.8681, 0.2357, 0.8334, 0.433, 0.8297, 0.4503, 0.8184, 0.45, 0.8147, 0.4325, 0.9574, 0.004377, 0.9612, 0.02197, 0.9531, 0.0233, 0.9449, 0.006636, 0.9606, 0.1954, 0.9612, 0.02197, 0.9726, 0.02201, 0.972, 0.1955, 0.8681, 0.2357, 0.8714, 0.2531, 0.8634, 0.2544, 0.8546, 0.2377, 0.8993, 0.238, 0.8908, 0.2545, 0.8829, 0.2532, 0.8868, 0.2357, 0.8468, 0.4348, 0.8378, 0.4514, 0.8297, 0.4503, 0.8334, 0.433, 0.4758, 0.8321, 0.4517, 0.8324, 0.4584, 0.8149, 0.4758, 0.8075, 0.2641, 0.8469, 0.2491, 0.8471, 0.2534, 0.8365, 0.2639, 0.8318, 0.9287, 0.4513, 0.9281, 0.625, 0.9202, 0.6237, 0.9207, 0.45, 0.9092, 0.4499, 0.9087, 0.6236, 0.9007, 0.6249, 0.9012, 0.4512, 0.8297, 0.6471, 0.8292, 0.8206, 0.8179, 0.8203, 0.8184, 0.6468, 0.8012, 0.6314, 0.8012, 0.6271, 0.8147, 0.625, 0.8147, 0.6292, 0.264, 0.807, 0.2641, 0.8318, 0.2395, 0.8318, 0.2466, 0.8144, 0.5652, 0.8147, 0.5716, 0.8321, 0.5477, 0.8323, 0.5478, 0.8075, 0.8489, 0.8218, 0.8425, 0.8392, 0.825, 0.8459, 0.825, 0.8218, 0.6013, 0.8474, 0.5865, 0.8474, 0.5865, 0.8323, 0.597, 0.8368, 0.7968, 0.8429, 0.7863, 0.8473, 0.7863, 0.8324, 0.8012, 0.8324, 0.5329, 0.8472, 0.5223, 0.8428, 0.518, 0.8323, 0.5329, 0.8323, 0.9848, 0.4502, 0.9843, 0.6237, 0.9763, 0.625, 0.9768, 0.4515, 0.9207, 0.45, 0.9202, 0.6237, 0.9087, 0.6236, 0.9092, 0.4499, 0.8378, 0.6482, 0.8373, 0.8218, 0.8292, 0.8206, 0.8297, 0.6471, 0.9811, 0.4326, 0.9811, 0.4283, 1.0, 0.4284, 1.0, 0.4326, 0.9371, 0.4305, 0.9371, 0.4347, 0.9246, 0.4325, 0.9247, 0.4282, 0.9059, 0.4282, 0.9059, 0.4325, 0.8924, 0.4345, 0.8924, 0.4303, 0.8335, 0.6255, 0.8334, 0.6297, 0.8147, 0.6292, 0.8147, 0.625, 0.8102, 0.6481, 0.8012, 0.6314, 0.8147, 0.6292, 0.8184, 0.6468, 0.9811, 0.4283, 0.9811, 0.4326, 0.9686, 0.4348, 0.9686, 0.4306, 0.9247, 0.4282, 0.9246, 0.4325, 0.9059, 0.4325, 0.9059, 0.4282, 0.8468, 0.6273, 0.8468, 0.6316, 0.8334, 0.6297, 0.8335, 0.6255, 0.9848, 0.4502, 0.9811, 0.4326, 1.0, 0.4326, 0.9962, 0.4502, 0.8097, 0.8216, 0.8102, 0.6481, 0.8184, 0.6468, 0.8179, 0.8203, 0.9246, 0.4325, 0.9207, 0.45, 0.9092, 0.4499, 0.9059, 0.4325, 0.8334, 0.6297, 0.8297, 0.6471, 0.8184, 0.6468, 0.8147, 0.6292, 0.9811, 0.4326, 0.9848, 0.4502, 0.9768, 0.4515, 0.9686, 0.4348, 0.9843, 0.6237, 0.9848, 0.4502, 0.9962, 0.4502, 0.9957, 0.6237, 0.9059, 0.4325, 0.9092, 0.4499, 0.9012, 0.4512, 0.8924, 0.4345, 0.9371, 0.4347, 0.9287, 0.4513, 0.9207, 0.45, 0.9246, 0.4325, 0.8468, 0.6316, 0.8378, 0.6482, 0.8297, 0.6471, 0.8334, 0.6297, 0.7287, 0.8321, 0.7045, 0.8324, 0.7112, 0.8149, 0.7287, 0.8075, 0.2912, 0.8469, 0.2762, 0.8471, 0.2805, 0.8365, 0.291, 0.8318, 0.9734, 0.6481, 0.9729, 0.8218, 0.9649, 0.8204, 0.9654, 0.6468, 0.954, 0.6467, 0.9534, 0.8204, 0.9454, 0.8217, 0.9459, 0.648, 0.8831, 0.02211, 0.8826, 0.1956, 0.8713, 0.1954, 0.8718, 0.02182, 0.8546, 0.006418, 0.8546, 0.002156, 0.8681, 0.0, 0.868, 0.004262, 0.2911, 0.807, 0.2912, 0.8318, 0.2666, 0.8318, 0.2737, 0.8144, 0.5175, 0.8147, 0.5239, 0.8321, 0.5, 0.8323, 0.5001, 0.8075, 0.6329, 0.8075, 0.6265, 0.8249, 0.6091, 0.8317, 0.6091, 0.8075, 0.6568, 0.8474, 0.6419, 0.8474, 0.6419, 0.8323, 0.6525, 0.8368, 0.7727, 0.8429, 0.7621, 0.8473, 0.7621, 0.8324, 0.777, 0.8324, 0.5, 0.8473, 0.4895, 0.8429, 0.4851, 0.8324, 0.5, 0.8324, 0.1015, 0.8289, 0.1009, 1.002, 0.0929, 1.004, 0.09343, 0.8302, 0.9654, 0.6468, 0.9649, 0.8204, 0.9534, 0.8204, 0.954, 0.6467, 0.8912, 0.02324, 0.8906, 0.1968, 0.8826, 0.1956, 0.8831, 0.02211, 0.09775, 0.8113, 0.09776, 0.807, 0.1166, 0.8071, 0.1166, 0.8114, 0.9818, 0.6273, 0.9818, 0.6315, 0.9694, 0.6293, 0.9694, 0.625, 0.9507, 0.625, 0.9507, 0.6292, 0.9371, 0.6313, 0.9371, 0.627, 0.8868, 0.0004876, 0.8868, 0.004749, 0.868, 0.004262, 0.8681, 0.0, 0.8636, 0.02312, 0.8546, 0.006418, 0.868, 0.004262, 0.8718, 0.02182, 0.09776, 0.807, 0.09775, 0.8113, 0.0852, 0.8136, 0.08522, 0.8093, 0.9694, 0.625, 0.9694, 0.6293, 0.9507, 0.6292, 0.9507, 0.625, 0.9002, 0.002357, 0.9001, 0.006618, 0.8868, 0.004749, 0.8868, 0.0004876, 0.1015, 0.8289, 0.09775, 0.8113, 0.1166, 0.8114, 0.1129, 0.8289, 0.8631, 0.1967, 0.8636, 0.02312, 0.8718, 0.02182, 0.8713, 0.1954, 0.9694, 0.6293, 0.9654, 0.6468, 0.954, 0.6467, 0.9507, 0.6292, 0.8868, 0.004749, 0.8831, 0.02211, 0.8718, 0.02182, 0.868, 0.004262, 0.09775, 0.8113, 0.1015, 0.8289, 0.09343, 0.8302, 0.0852, 0.8136, 0.1009, 1.002, 0.1015, 0.8289, 0.1129, 0.8289, 0.1124, 1.002, 0.9507, 0.6292, 0.954, 0.6467, 0.9459, 0.648, 0.9371, 0.6313, 0.9818, 0.6315, 0.9734, 0.6481, 0.9654, 0.6468, 0.9694, 0.6293, 0.9001, 0.006618, 0.8912, 0.02324, 0.8831, 0.02211, 0.8868, 0.004749, 0.1414, 0.818, 0.1404, 0.9574, 0.1167, 0.9682, 0.1166, 0.807, 0.5646, 0.7875, 0.6986, 0.7738, 0.7082, 0.7915, 0.5629, 0.8075, 0.3344, 0.4437, 0.2406, 0.6174, 0.05376, 0.5166, 0.1891, 0.4278, 0.5646, 0.7875, 0.4513, 0.706, 0.6141, 0.618, 0.6986, 0.7738, 0.4513, 0.706, 0.4275, 0.7188, 0.4275, 0.557, 0.4451, 0.5666, 0.4451, 0.5666, 0.4275, 0.557, 0.5204, 0.4442, 0.53, 0.462, 0.1469, 0.7912, 0.05384, 0.6784, 0.05376, 0.5166, 0.2406, 0.6174, 0.4451, 0.5666, 0.53, 0.462, 0.6141, 0.618, 0.4513, 0.706, 0.7773, 0.5297, 0.8011, 0.5169, 0.8012, 0.6787, 0.7835, 0.6692, 0.7835, 0.6692, 0.6986, 0.7738, 0.6141, 0.618, 0.7773, 0.5297, 0.3403, 0.8108, 0.3644, 0.807, 0.3646, 0.9532, 0.3407, 0.9455, 0.1414, 0.9493, 0.1419, 0.8146, 0.1657, 0.807, 0.1653, 0.9532, 0.7773, 0.5297, 0.664, 0.4482, 0.6657, 0.4282, 0.8011, 0.5169, 0.3344, 0.4437, 0.4274, 0.5565, 0.4275, 0.7183, 0.2406, 0.6174, 0.1469, 0.7912, 0.2406, 0.6174, 0.4275, 0.7183, 0.2922, 0.807, 0.664, 0.4482, 0.7773, 0.5297, 0.6141, 0.618, 0.53, 0.462])
me_cube_001.materials.append(mat_marble)
me_cube_001.use_remesh_preserve_volume = False
me_cube_001.use_remesh_preserve_attributes = False
me_cube_001.use_mirror_vertex_groups = False
me_cube_001.update()

# ---- objects
ob_cube_001 = bpy.data.objects.new('Cube.001', me_cube_001)

# ---- transforms, parenting, visibility, modifiers, constraints
ob_cube_001.location = (15.0, 0.0, 0.0)
ob_cube_001.lock_rotations_4d = False
ob_cube_001.empty_display_type = 'ARROWS'
ob_cube_001.lineart.crease_threshold = 0.0

# ---- collection membership
col_collection_1.objects.link(ob_cube_001)

# ---- scene / render settings (as saved in the file)
scene.frame_start = 1; scene.frame_end = 250; scene.frame_set(1)
scene.render.engine = 'CYCLES'
scene.render.image_settings.color_mode = 'RGB'
scene.render.image_settings.compression = 90
scene.render.resolution_percentage = 50
scene.render.dither_intensity = 0.0
scene.render.bake_margin = 2
scene.render.bake_bias = 0.0
scene.cycles.use_denoising = False
scene.cycles.samples = 10
scene.cycles.sampling_pattern = 'TABULATED_SOBOL'
scene.cycles.light_sampling_threshold = 0.0
scene.cycles.use_adaptive_sampling = False
scene.cycles.use_light_tree = False
scene.cycles.blur_glossy = 0.0
scene.cycles.volume_bounces = 1
scene.cycles.pixel_filter_type = 'GAUSSIAN'
scene.cycles.sample_clamp_indirect = 0.0
scene.view_settings.view_transform = 'Standard'
bpy.context.view_layer.update()

# ---- added for rendering (the .blend has no active camera and no usable light): camera, sun
cam_auto = bpy.data.cameras.new('AutoCamera')
cam_auto.lens = 50.0
cam_auto.sensor_width = 36.0
cam_auto.clip_end = 1109.79
ob_auto_camera = bpy.data.objects.new('AutoCamera', cam_auto)
scene.collection.objects.link(ob_auto_camera)
ob_auto_camera.location = (63.056, -75.9069, 62.4547)
ob_auto_camera.rotation_euler = (1.09748, -7.21219e-08, 0.694738)
scene.camera = ob_auto_camera
light_auto_sun = bpy.data.lights.new('AutoSun', 'SUN')
light_auto_sun.energy = 3.0
light_auto_sun.angle = 0.0523599
ob_auto_sun = bpy.data.objects.new('AutoSun', light_auto_sun)
scene.collection.objects.link(ob_auto_sun)
ob_auto_sun.rotation_euler = (0.872665, 0.174533, 0.523599)
bpy.context.view_layer.update()
